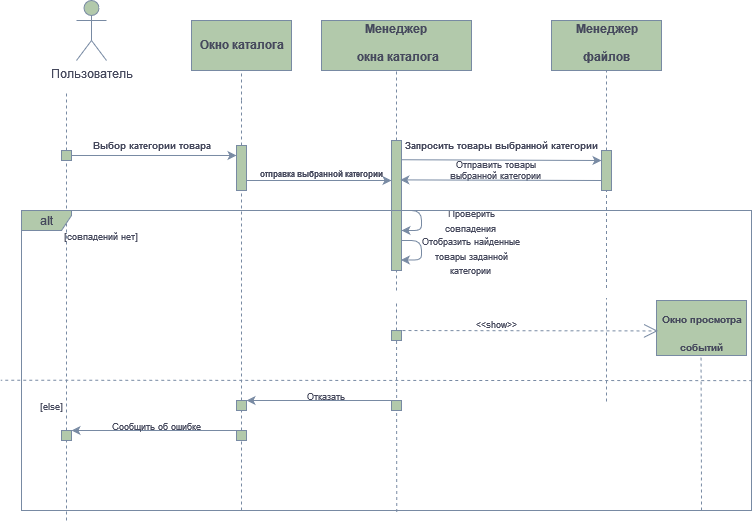

The diagram above was exported from draw.io. Its source (the exported page's mxGraphModel, read from the mxfile embedded in the PNG):
<mxGraphModel dx="1029" dy="507" grid="1" gridSize="10" guides="1" tooltips="1" connect="1" arrows="1" fold="1" page="1" pageScale="1" pageWidth="827" pageHeight="1169" background="#FFFFFF" math="0" shadow="0">
  <root>
    <mxCell id="0" />
    <mxCell id="1" parent="0" />
    <mxCell id="K6HCk1tsAgLE9_qAehCi-3" value="" style="endArrow=none;dashed=1;html=1;rounded=0;labelBackgroundColor=none;fontColor=default;strokeColor=#788AA3;" edge="1" parent="1">
      <mxGeometry width="50" height="50" relative="1" as="geometry">
        <mxPoint x="104.99999999999989" y="160" as="sourcePoint" />
        <mxPoint x="105" y="130" as="targetPoint" />
      </mxGeometry>
    </mxCell>
    <mxCell id="K6HCk1tsAgLE9_qAehCi-4" value="Пользователь" style="shape=umlActor;verticalLabelPosition=bottom;verticalAlign=top;html=1;outlineConnect=0;labelBackgroundColor=none;fillColor=#B2C9AB;strokeColor=#788AA3;fontColor=#46495D;rounded=0;" vertex="1" parent="1">
      <mxGeometry x="115" y="40" width="30" height="60" as="geometry" />
    </mxCell>
    <mxCell id="K6HCk1tsAgLE9_qAehCi-9" value="" style="endArrow=none;dashed=1;html=1;rounded=0;labelBackgroundColor=none;fontColor=default;strokeColor=#788AA3;" edge="1" parent="1" source="K6HCk1tsAgLE9_qAehCi-16">
      <mxGeometry width="50" height="50" relative="1" as="geometry">
        <mxPoint x="105" y="310" as="sourcePoint" />
        <mxPoint x="105" y="160" as="targetPoint" />
      </mxGeometry>
    </mxCell>
    <mxCell id="K6HCk1tsAgLE9_qAehCi-11" value="" style="rounded=0;whiteSpace=wrap;html=1;labelBackgroundColor=none;fillColor=#B2C9AB;strokeColor=#788AA3;fontColor=#46495D;" vertex="1" parent="1">
      <mxGeometry x="230" y="60" width="100" height="50" as="geometry" />
    </mxCell>
    <mxCell id="K6HCk1tsAgLE9_qAehCi-12" value="&lt;font style=&quot;font-size: 12px;&quot;&gt;Окно каталога&lt;br&gt;&lt;/font&gt;" style="text;strokeColor=none;fillColor=none;html=1;fontSize=24;fontStyle=1;verticalAlign=middle;align=center;labelBackgroundColor=none;fontColor=#46495D;rounded=0;" vertex="1" parent="1">
      <mxGeometry x="230" y="60" width="100" height="40" as="geometry" />
    </mxCell>
    <mxCell id="K6HCk1tsAgLE9_qAehCi-13" value="" style="endArrow=none;dashed=1;html=1;rounded=0;entryX=0.5;entryY=1;entryDx=0;entryDy=0;labelBackgroundColor=none;fontColor=default;strokeColor=#788AA3;" edge="1" parent="1" target="K6HCk1tsAgLE9_qAehCi-11">
      <mxGeometry width="50" height="50" relative="1" as="geometry">
        <mxPoint x="280" y="140" as="sourcePoint" />
        <mxPoint x="280" y="130" as="targetPoint" />
      </mxGeometry>
    </mxCell>
    <mxCell id="K6HCk1tsAgLE9_qAehCi-15" value="" style="endArrow=none;dashed=1;html=1;rounded=0;labelBackgroundColor=none;fontColor=default;strokeColor=#788AA3;" edge="1" parent="1" source="K6HCk1tsAgLE9_qAehCi-19">
      <mxGeometry width="50" height="50" relative="1" as="geometry">
        <mxPoint x="280" y="310" as="sourcePoint" />
        <mxPoint x="280" y="140" as="targetPoint" />
      </mxGeometry>
    </mxCell>
    <mxCell id="K6HCk1tsAgLE9_qAehCi-17" value="" style="endArrow=none;dashed=1;html=1;rounded=0;labelBackgroundColor=none;fontColor=default;strokeColor=#788AA3;" edge="1" parent="1" source="K6HCk1tsAgLE9_qAehCi-101" target="K6HCk1tsAgLE9_qAehCi-16">
      <mxGeometry width="50" height="50" relative="1" as="geometry">
        <mxPoint x="105" y="560" as="sourcePoint" />
        <mxPoint x="105" y="170" as="targetPoint" />
      </mxGeometry>
    </mxCell>
    <mxCell id="K6HCk1tsAgLE9_qAehCi-16" value="" style="rounded=0;whiteSpace=wrap;html=1;labelBackgroundColor=none;fillColor=#B2C9AB;strokeColor=#788AA3;fontColor=#46495D;" vertex="1" parent="1">
      <mxGeometry x="100" y="190" width="10" height="10" as="geometry" />
    </mxCell>
    <mxCell id="K6HCk1tsAgLE9_qAehCi-18" value="" style="endArrow=classic;html=1;rounded=0;exitX=1;exitY=0.5;exitDx=0;exitDy=0;labelBackgroundColor=none;fontColor=default;strokeColor=#788AA3;entryX=0;entryY=0.222;entryDx=0;entryDy=0;entryPerimeter=0;" edge="1" parent="1" source="K6HCk1tsAgLE9_qAehCi-16" target="K6HCk1tsAgLE9_qAehCi-19">
      <mxGeometry width="50" height="50" relative="1" as="geometry">
        <mxPoint x="130" y="190" as="sourcePoint" />
        <mxPoint x="275" y="190" as="targetPoint" />
      </mxGeometry>
    </mxCell>
    <mxCell id="K6HCk1tsAgLE9_qAehCi-20" value="" style="endArrow=none;dashed=1;html=1;rounded=0;labelBackgroundColor=none;fontColor=default;strokeColor=#788AA3;" edge="1" parent="1" source="K6HCk1tsAgLE9_qAehCi-103" target="K6HCk1tsAgLE9_qAehCi-19">
      <mxGeometry width="50" height="50" relative="1" as="geometry">
        <mxPoint x="280" y="560" as="sourcePoint" />
        <mxPoint x="280" y="160" as="targetPoint" />
      </mxGeometry>
    </mxCell>
    <mxCell id="K6HCk1tsAgLE9_qAehCi-19" value="" style="rounded=0;whiteSpace=wrap;html=1;labelBackgroundColor=none;fillColor=#B2C9AB;strokeColor=#788AA3;fontColor=#46495D;" vertex="1" parent="1">
      <mxGeometry x="275" y="185" width="10" height="45" as="geometry" />
    </mxCell>
    <mxCell id="K6HCk1tsAgLE9_qAehCi-21" value="" style="endArrow=classic;html=1;rounded=0;exitX=0.5;exitY=0;exitDx=0;exitDy=0;entryX=0;entryY=1;entryDx=0;entryDy=0;labelBackgroundColor=none;fontColor=default;strokeColor=#788AA3;" edge="1" parent="1">
      <mxGeometry width="50" height="50" relative="1" as="geometry">
        <mxPoint x="285" y="220" as="sourcePoint" />
        <mxPoint x="430" y="220" as="targetPoint" />
      </mxGeometry>
    </mxCell>
    <mxCell id="K6HCk1tsAgLE9_qAehCi-22" value="&lt;font style=&quot;font-size: 8px;&quot;&gt;отправка выбранной категории&lt;br&gt;&lt;/font&gt;" style="text;strokeColor=none;fillColor=none;html=1;fontSize=24;fontStyle=1;verticalAlign=middle;align=center;labelBackgroundColor=none;fontColor=#46495D;rounded=0;" vertex="1" parent="1">
      <mxGeometry x="310" y="187.5" width="100" height="40" as="geometry" />
    </mxCell>
    <mxCell id="K6HCk1tsAgLE9_qAehCi-23" value="" style="rounded=0;whiteSpace=wrap;html=1;labelBackgroundColor=none;fillColor=#B2C9AB;strokeColor=#788AA3;fontColor=#46495D;" vertex="1" parent="1">
      <mxGeometry x="360" y="60" width="150" height="50" as="geometry" />
    </mxCell>
    <mxCell id="K6HCk1tsAgLE9_qAehCi-24" value="&lt;font style=&quot;font-size: 12px;&quot;&gt;Менеджер&lt;br&gt;&amp;nbsp;окна каталога&lt;br&gt;&lt;/font&gt;" style="text;strokeColor=none;fillColor=none;html=1;fontSize=24;fontStyle=1;verticalAlign=middle;align=center;labelBackgroundColor=none;fontColor=#46495D;rounded=0;" vertex="1" parent="1">
      <mxGeometry x="385" y="57.5" width="100" height="40" as="geometry" />
    </mxCell>
    <mxCell id="K6HCk1tsAgLE9_qAehCi-26" value="" style="endArrow=none;dashed=1;html=1;rounded=0;entryX=0.5;entryY=1;entryDx=0;entryDy=0;labelBackgroundColor=none;fontColor=default;strokeColor=#788AA3;" edge="1" parent="1" target="K6HCk1tsAgLE9_qAehCi-23">
      <mxGeometry width="50" height="50" relative="1" as="geometry">
        <mxPoint x="435" y="330" as="sourcePoint" />
        <mxPoint x="434.66" y="130" as="targetPoint" />
      </mxGeometry>
    </mxCell>
    <mxCell id="K6HCk1tsAgLE9_qAehCi-74" style="edgeStyle=orthogonalEdgeStyle;orthogonalLoop=1;jettySize=auto;html=1;strokeColor=#788AA3;fontColor=#46495D;fillColor=#B2C9AB;" edge="1" parent="1" source="K6HCk1tsAgLE9_qAehCi-29">
      <mxGeometry relative="1" as="geometry">
        <mxPoint x="440" y="270" as="targetPoint" />
        <Array as="points">
          <mxPoint x="460" y="250" />
          <mxPoint x="460" y="270" />
        </Array>
      </mxGeometry>
    </mxCell>
    <mxCell id="K6HCk1tsAgLE9_qAehCi-29" value="" style="rounded=0;whiteSpace=wrap;html=1;labelBackgroundColor=none;fillColor=#B2C9AB;strokeColor=#788AA3;fontColor=#46495D;" vertex="1" parent="1">
      <mxGeometry x="430" y="180" width="10" height="130" as="geometry" />
    </mxCell>
    <mxCell id="K6HCk1tsAgLE9_qAehCi-32" value="" style="endArrow=none;dashed=1;html=1;rounded=0;labelBackgroundColor=none;fontColor=default;strokeColor=#788AA3;" edge="1" parent="1" source="K6HCk1tsAgLE9_qAehCi-79">
      <mxGeometry width="50" height="50" relative="1" as="geometry">
        <mxPoint x="435" y="440" as="sourcePoint" />
        <mxPoint x="435" y="340" as="targetPoint" />
      </mxGeometry>
    </mxCell>
    <mxCell id="K6HCk1tsAgLE9_qAehCi-37" value="" style="rounded=0;whiteSpace=wrap;html=1;labelBackgroundColor=none;fillColor=#B2C9AB;strokeColor=#788AA3;fontColor=#46495D;" vertex="1" parent="1">
      <mxGeometry x="695" y="340" width="90" height="55" as="geometry" />
    </mxCell>
    <mxCell id="K6HCk1tsAgLE9_qAehCi-38" value="&lt;font style=&quot;font-size: 10px;&quot;&gt;Окно просмотра&lt;br&gt; событий&lt;br&gt;&lt;/font&gt;" style="text;strokeColor=none;fillColor=none;html=1;fontSize=24;fontStyle=1;verticalAlign=middle;align=center;labelBackgroundColor=none;fontColor=#46495D;rounded=0;" vertex="1" parent="1">
      <mxGeometry x="705" y="347.5" width="70" height="40" as="geometry" />
    </mxCell>
    <mxCell id="K6HCk1tsAgLE9_qAehCi-46" value="" style="rounded=0;whiteSpace=wrap;html=1;labelBackgroundColor=none;fillColor=#B2C9AB;strokeColor=#788AA3;fontColor=#46495D;" vertex="1" parent="1">
      <mxGeometry x="715" y="370" as="geometry" />
    </mxCell>
    <mxCell id="K6HCk1tsAgLE9_qAehCi-50" value="" style="rounded=0;whiteSpace=wrap;html=1;labelBackgroundColor=none;fillColor=#B2C9AB;strokeColor=#788AA3;fontColor=#46495D;" vertex="1" parent="1">
      <mxGeometry x="50" y="90" as="geometry" />
    </mxCell>
    <mxCell id="K6HCk1tsAgLE9_qAehCi-58" value="&lt;font style=&quot;font-size: 9px;&quot;&gt;Запросить товары выбранной категории&lt;br&gt;&lt;/font&gt;" style="text;strokeColor=none;fillColor=none;html=1;fontSize=24;fontStyle=1;verticalAlign=middle;align=center;labelBackgroundColor=none;fontColor=#46495D;rounded=0;" vertex="1" parent="1">
      <mxGeometry x="490" y="160" width="100" height="40" as="geometry" />
    </mxCell>
    <mxCell id="K6HCk1tsAgLE9_qAehCi-57" value="&lt;font style=&quot;font-size: 9px;&quot;&gt;Выбор категории товара&lt;br&gt;&lt;/font&gt;" style="text;strokeColor=none;fillColor=none;html=1;fontSize=24;fontStyle=1;verticalAlign=middle;align=center;labelBackgroundColor=none;fontColor=#46495D;rounded=0;" vertex="1" parent="1">
      <mxGeometry x="140" y="160" width="100" height="40" as="geometry" />
    </mxCell>
    <mxCell id="K6HCk1tsAgLE9_qAehCi-62" value="" style="rounded=0;whiteSpace=wrap;html=1;labelBackgroundColor=none;fillColor=#B2C9AB;strokeColor=#788AA3;fontColor=#46495D;" vertex="1" parent="1">
      <mxGeometry x="590" y="60" width="110" height="50" as="geometry" />
    </mxCell>
    <mxCell id="K6HCk1tsAgLE9_qAehCi-63" value="&lt;font style=&quot;font-size: 12px;&quot;&gt;Менеджер&lt;br&gt;файлов&lt;br&gt;&lt;/font&gt;" style="text;strokeColor=none;fillColor=none;html=1;fontSize=24;fontStyle=1;verticalAlign=middle;align=center;labelBackgroundColor=none;fontColor=#46495D;rounded=0;" vertex="1" parent="1">
      <mxGeometry x="595" y="60" width="100" height="35" as="geometry" />
    </mxCell>
    <mxCell id="K6HCk1tsAgLE9_qAehCi-66" value="" style="endArrow=none;dashed=1;html=1;strokeColor=#788AA3;fontColor=#46495D;fillColor=#B2C9AB;entryX=0.5;entryY=1;entryDx=0;entryDy=0;" edge="1" parent="1" source="K6HCk1tsAgLE9_qAehCi-70" target="K6HCk1tsAgLE9_qAehCi-62">
      <mxGeometry width="50" height="50" relative="1" as="geometry">
        <mxPoint x="645" y="441" as="sourcePoint" />
        <mxPoint x="660" y="110" as="targetPoint" />
      </mxGeometry>
    </mxCell>
    <mxCell id="K6HCk1tsAgLE9_qAehCi-71" value="" style="endArrow=none;dashed=1;html=1;strokeColor=#788AA3;fontColor=#46495D;fillColor=#B2C9AB;entryX=0.5;entryY=1;entryDx=0;entryDy=0;" edge="1" parent="1" target="K6HCk1tsAgLE9_qAehCi-70">
      <mxGeometry width="50" height="50" relative="1" as="geometry">
        <mxPoint x="645" y="327.5" as="sourcePoint" />
        <mxPoint x="645" y="110" as="targetPoint" />
      </mxGeometry>
    </mxCell>
    <mxCell id="K6HCk1tsAgLE9_qAehCi-70" value="" style="rounded=0;whiteSpace=wrap;html=1;labelBackgroundColor=none;fillColor=#B2C9AB;strokeColor=#788AA3;fontColor=#46495D;" vertex="1" parent="1">
      <mxGeometry x="640" y="190" width="10" height="40" as="geometry" />
    </mxCell>
    <mxCell id="K6HCk1tsAgLE9_qAehCi-73" value="&lt;div style=&quot;font-size: 9px;&quot;&gt;&lt;font style=&quot;font-size: 9px;&quot;&gt;Отправить товары выбранной категории&lt;br&gt;&lt;/font&gt;&lt;/div&gt;" style="text;html=1;align=center;verticalAlign=middle;whiteSpace=wrap;rounded=0;fontColor=#46495D;" vertex="1" parent="1">
      <mxGeometry x="470" y="195" width="130" height="30" as="geometry" />
    </mxCell>
    <mxCell id="K6HCk1tsAgLE9_qAehCi-75" style="edgeStyle=orthogonalEdgeStyle;orthogonalLoop=1;jettySize=auto;html=1;strokeColor=#788AA3;fontColor=#46495D;fillColor=#B2C9AB;entryX=0.937;entryY=0.919;entryDx=0;entryDy=0;entryPerimeter=0;" edge="1" parent="1" target="K6HCk1tsAgLE9_qAehCi-29">
      <mxGeometry relative="1" as="geometry">
        <mxPoint x="440" y="300" as="targetPoint" />
        <mxPoint x="440" y="280" as="sourcePoint" />
        <Array as="points">
          <mxPoint x="460" y="280" />
          <mxPoint x="460" y="300" />
        </Array>
      </mxGeometry>
    </mxCell>
    <mxCell id="K6HCk1tsAgLE9_qAehCi-76" value="&lt;font style=&quot;font-size: 9px;&quot;&gt;Проверить совпадения&lt;br&gt;&lt;/font&gt;" style="text;html=1;align=center;verticalAlign=middle;whiteSpace=wrap;rounded=0;fontColor=#46495D;" vertex="1" parent="1">
      <mxGeometry x="460" y="245" width="100" height="30" as="geometry" />
    </mxCell>
    <mxCell id="K6HCk1tsAgLE9_qAehCi-77" value="&lt;font style=&quot;font-size: 9px;&quot;&gt;Отобразить найденные товары заданной категории&lt;br&gt;&lt;/font&gt;" style="text;html=1;align=center;verticalAlign=middle;whiteSpace=wrap;rounded=0;fontColor=#46495D;" vertex="1" parent="1">
      <mxGeometry x="460" y="280" width="100" height="30" as="geometry" />
    </mxCell>
    <mxCell id="K6HCk1tsAgLE9_qAehCi-80" value="" style="endArrow=none;dashed=1;html=1;rounded=0;labelBackgroundColor=none;fontColor=default;strokeColor=#788AA3;exitX=0.514;exitY=1.005;exitDx=0;exitDy=0;exitPerimeter=0;" edge="1" parent="1" source="K6HCk1tsAgLE9_qAehCi-100" target="K6HCk1tsAgLE9_qAehCi-79">
      <mxGeometry width="50" height="50" relative="1" as="geometry">
        <mxPoint x="435" y="560" as="sourcePoint" />
        <mxPoint x="435" y="340" as="targetPoint" />
      </mxGeometry>
    </mxCell>
    <mxCell id="K6HCk1tsAgLE9_qAehCi-79" value="" style="rounded=0;whiteSpace=wrap;html=1;labelBackgroundColor=none;fillColor=#B2C9AB;strokeColor=#788AA3;fontColor=#46495D;" vertex="1" parent="1">
      <mxGeometry x="430" y="370" width="10" height="10" as="geometry" />
    </mxCell>
    <mxCell id="K6HCk1tsAgLE9_qAehCi-87" value="" style="endArrow=none;dashed=1;html=1;strokeColor=#788AA3;fontColor=#46495D;fillColor=#B2C9AB;entryX=0.5;entryY=1;entryDx=0;entryDy=0;" edge="1" parent="1">
      <mxGeometry width="50" height="50" relative="1" as="geometry">
        <mxPoint x="645" y="441" as="sourcePoint" />
        <mxPoint x="645" y="337.5" as="targetPoint" />
      </mxGeometry>
    </mxCell>
    <mxCell id="K6HCk1tsAgLE9_qAehCi-88" value="" style="endArrow=open;endSize=12;dashed=1;html=1;strokeColor=#788AA3;fontColor=#46495D;fillColor=#B2C9AB;entryX=0.016;entryY=0.553;entryDx=0;entryDy=0;entryPerimeter=0;" edge="1" parent="1" target="K6HCk1tsAgLE9_qAehCi-37">
      <mxGeometry width="160" relative="1" as="geometry">
        <mxPoint x="435" y="370" as="sourcePoint" />
        <mxPoint x="690" y="370" as="targetPoint" />
      </mxGeometry>
    </mxCell>
    <mxCell id="K6HCk1tsAgLE9_qAehCi-90" value="&lt;font style=&quot;font-size: 9px;&quot;&gt;&amp;lt;&amp;lt;show&amp;gt;&amp;gt;&lt;/font&gt;" style="text;html=1;align=center;verticalAlign=middle;whiteSpace=wrap;rounded=0;fontColor=#46495D;" vertex="1" parent="1">
      <mxGeometry x="505" y="347.5" width="60" height="30" as="geometry" />
    </mxCell>
    <mxCell id="K6HCk1tsAgLE9_qAehCi-91" value="" style="endArrow=none;dashed=1;html=1;strokeColor=#788AA3;fontColor=#46495D;fillColor=#B2C9AB;entryX=0.5;entryY=1;entryDx=0;entryDy=0;" edge="1" parent="1">
      <mxGeometry width="50" height="50" relative="1" as="geometry">
        <mxPoint x="740" y="550" as="sourcePoint" />
        <mxPoint x="739.5" y="395" as="targetPoint" />
      </mxGeometry>
    </mxCell>
    <mxCell id="K6HCk1tsAgLE9_qAehCi-95" value="" style="endArrow=classic;html=1;strokeColor=#788AA3;fontColor=#46495D;fillColor=#B2C9AB;entryX=0;entryY=0.25;entryDx=0;entryDy=0;exitX=0.99;exitY=0.148;exitDx=0;exitDy=0;exitPerimeter=0;" edge="1" parent="1" source="K6HCk1tsAgLE9_qAehCi-29" target="K6HCk1tsAgLE9_qAehCi-70">
      <mxGeometry width="50" height="50" relative="1" as="geometry">
        <mxPoint x="450" y="200" as="sourcePoint" />
        <mxPoint x="600" y="200" as="targetPoint" />
      </mxGeometry>
    </mxCell>
    <mxCell id="K6HCk1tsAgLE9_qAehCi-96" value="" style="endArrow=classic;html=1;strokeColor=#788AA3;fontColor=#46495D;fillColor=#B2C9AB;exitX=0;exitY=0.75;exitDx=0;exitDy=0;entryX=0.883;entryY=0.303;entryDx=0;entryDy=0;entryPerimeter=0;" edge="1" parent="1" source="K6HCk1tsAgLE9_qAehCi-70" target="K6HCk1tsAgLE9_qAehCi-29">
      <mxGeometry width="50" height="50" relative="1" as="geometry">
        <mxPoint x="510" y="250" as="sourcePoint" />
        <mxPoint x="560" y="200" as="targetPoint" />
      </mxGeometry>
    </mxCell>
    <mxCell id="K6HCk1tsAgLE9_qAehCi-97" value="&lt;font style=&quot;font-size: 9px;&quot;&gt;[совпадений нет]&lt;/font&gt;" style="text;html=1;align=center;verticalAlign=middle;whiteSpace=wrap;rounded=0;fontColor=#46495D;" vertex="1" parent="1">
      <mxGeometry x="90" y="260" width="100" height="30" as="geometry" />
    </mxCell>
    <mxCell id="K6HCk1tsAgLE9_qAehCi-98" value="" style="endArrow=none;dashed=1;html=1;strokeColor=#788AA3;fontColor=#46495D;fillColor=#B2C9AB;entryX=-0.001;entryY=0.599;entryDx=0;entryDy=0;entryPerimeter=0;exitX=1.001;exitY=0.567;exitDx=0;exitDy=0;exitPerimeter=0;" edge="1" parent="1" source="K6HCk1tsAgLE9_qAehCi-100">
      <mxGeometry width="50" height="50" relative="1" as="geometry">
        <mxPoint x="820" y="420.60000000000014" as="sourcePoint" />
        <mxPoint x="39.22000000000003" y="419.70000000000005" as="targetPoint" />
      </mxGeometry>
    </mxCell>
    <mxCell id="K6HCk1tsAgLE9_qAehCi-100" value="alt" style="shape=umlFrame;whiteSpace=wrap;html=1;pointerEvents=0;strokeColor=#788AA3;fontColor=#46495D;fillColor=#B2C9AB;width=50;height=20;" vertex="1" parent="1">
      <mxGeometry x="60" y="250" width="730" height="300" as="geometry" />
    </mxCell>
    <mxCell id="K6HCk1tsAgLE9_qAehCi-102" value="" style="endArrow=none;dashed=1;html=1;rounded=0;labelBackgroundColor=none;fontColor=default;strokeColor=#788AA3;" edge="1" parent="1" target="K6HCk1tsAgLE9_qAehCi-101">
      <mxGeometry width="50" height="50" relative="1" as="geometry">
        <mxPoint x="105" y="560" as="sourcePoint" />
        <mxPoint x="105" y="200" as="targetPoint" />
      </mxGeometry>
    </mxCell>
    <mxCell id="K6HCk1tsAgLE9_qAehCi-101" value="" style="rounded=0;whiteSpace=wrap;html=1;labelBackgroundColor=none;fillColor=#B2C9AB;strokeColor=#788AA3;fontColor=#46495D;" vertex="1" parent="1">
      <mxGeometry x="100" y="470" width="10" height="10" as="geometry" />
    </mxCell>
    <mxCell id="K6HCk1tsAgLE9_qAehCi-104" value="" style="endArrow=none;dashed=1;html=1;rounded=0;labelBackgroundColor=none;fontColor=default;strokeColor=#788AA3;" edge="1" parent="1" target="K6HCk1tsAgLE9_qAehCi-103">
      <mxGeometry width="50" height="50" relative="1" as="geometry">
        <mxPoint x="280" y="550" as="sourcePoint" />
        <mxPoint x="280" y="230" as="targetPoint" />
      </mxGeometry>
    </mxCell>
    <mxCell id="K6HCk1tsAgLE9_qAehCi-103" value="" style="rounded=0;whiteSpace=wrap;html=1;labelBackgroundColor=none;fillColor=#B2C9AB;strokeColor=#788AA3;fontColor=#46495D;" vertex="1" parent="1">
      <mxGeometry x="275" y="470" width="10" height="10" as="geometry" />
    </mxCell>
    <mxCell id="K6HCk1tsAgLE9_qAehCi-105" value="" style="rounded=0;whiteSpace=wrap;html=1;labelBackgroundColor=none;fillColor=#B2C9AB;strokeColor=#788AA3;fontColor=#46495D;" vertex="1" parent="1">
      <mxGeometry x="275" y="440" width="10" height="10" as="geometry" />
    </mxCell>
    <mxCell id="K6HCk1tsAgLE9_qAehCi-106" value="" style="rounded=0;whiteSpace=wrap;html=1;labelBackgroundColor=none;fillColor=#B2C9AB;strokeColor=#788AA3;fontColor=#46495D;" vertex="1" parent="1">
      <mxGeometry x="430" y="440" width="10" height="10" as="geometry" />
    </mxCell>
    <mxCell id="K6HCk1tsAgLE9_qAehCi-107" value="&lt;font style=&quot;font-size: 9px;&quot;&gt;[else]&lt;/font&gt;" style="text;html=1;align=center;verticalAlign=middle;whiteSpace=wrap;rounded=0;fontColor=#46495D;" vertex="1" parent="1">
      <mxGeometry x="60" y="430" width="60" height="30" as="geometry" />
    </mxCell>
    <mxCell id="K6HCk1tsAgLE9_qAehCi-108" value="" style="endArrow=classic;html=1;strokeColor=#788AA3;fontColor=#46495D;fillColor=#B2C9AB;exitX=0.5;exitY=0;exitDx=0;exitDy=0;entryX=1;entryY=0;entryDx=0;entryDy=0;" edge="1" parent="1" source="K6HCk1tsAgLE9_qAehCi-106" target="K6HCk1tsAgLE9_qAehCi-105">
      <mxGeometry width="50" height="50" relative="1" as="geometry">
        <mxPoint x="210" y="400" as="sourcePoint" />
        <mxPoint x="260" y="350" as="targetPoint" />
      </mxGeometry>
    </mxCell>
    <mxCell id="K6HCk1tsAgLE9_qAehCi-109" value="" style="endArrow=classic;html=1;strokeColor=#788AA3;fontColor=#46495D;fillColor=#B2C9AB;exitX=0.5;exitY=0;exitDx=0;exitDy=0;entryX=1;entryY=0;entryDx=0;entryDy=0;" edge="1" parent="1" source="K6HCk1tsAgLE9_qAehCi-103">
      <mxGeometry width="50" height="50" relative="1" as="geometry">
        <mxPoint x="260" y="470" as="sourcePoint" />
        <mxPoint x="110" y="470" as="targetPoint" />
      </mxGeometry>
    </mxCell>
    <mxCell id="K6HCk1tsAgLE9_qAehCi-110" value="&lt;font style=&quot;font-size: 9px;&quot;&gt;Cообщить об ошибке&lt;/font&gt;" style="text;html=1;align=center;verticalAlign=middle;whiteSpace=wrap;rounded=0;fontColor=#46495D;" vertex="1" parent="1">
      <mxGeometry x="130" y="450" width="130" height="30" as="geometry" />
    </mxCell>
    <mxCell id="K6HCk1tsAgLE9_qAehCi-111" value="&lt;font style=&quot;font-size: 9px;&quot;&gt;Отказать&lt;/font&gt;" style="text;html=1;align=center;verticalAlign=middle;whiteSpace=wrap;rounded=0;fontColor=#46495D;" vertex="1" parent="1">
      <mxGeometry x="300" y="420" width="130" height="30" as="geometry" />
    </mxCell>
  </root>
</mxGraphModel>